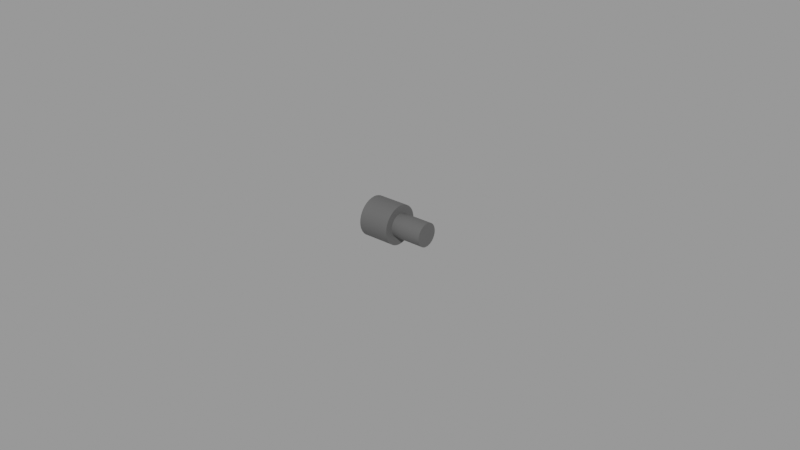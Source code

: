 # Source: ifcs.blend  (saved by Blender 2.83.18; exported with 4.5.12 LTS)
import bpy
from mathutils import Matrix  # noqa: F401  (used for matrix-valued properties, if any)

bpy.ops.wm.read_factory_settings(use_empty=True)
scene = bpy.context.scene
scene.name = 'Empty'

# ---- materials (node trees are filled in below, after node groups)
mat_material = bpy.data.materials.new('Material')
mat_material.use_transparent_shadow = False

# ---- node groups
ng_auto_smooth = bpy.data.node_groups.new('Auto Smooth', 'GeometryNodeTree')
_s = ng_auto_smooth.interface.new_socket(name='Geometry', in_out='OUTPUT', socket_type='NodeSocketGeometry')
_s = ng_auto_smooth.interface.new_socket(name='Geometry', in_out='INPUT', socket_type='NodeSocketGeometry')
_s = ng_auto_smooth.interface.new_socket(name='Angle', in_out='INPUT', socket_type='NodeSocketFloat')
_s.subtype = 'ANGLE'
_s.min_value = 0.0
_s.max_value = 3.142
ng_auto_smooth.is_modifier = True
_N = ng_auto_smooth.nodes; _L = ng_auto_smooth.links
n0 = _N.new('NodeGroupOutput'); n0.name = 'Group Output'; n0.location = (480, -100)
n1 = _N.new('NodeGroupInput'); n1.name = 'Group Input'; n1.location = (-420, -300)
n2 = _N.new('NodeGroupInput'); n2.name = 'Group Input.001'; n2.location = (-60, -100)
n3 = _N.new('GeometryNodeSetShadeSmooth'); n3.name = 'Set Shade Smooth'; n3.location = (120, -100)
n3.domain = 'EDGE'
n4 = _N.new('GeometryNodeSetShadeSmooth'); n4.name = 'Set Shade Smooth.001'; n4.location = (300, -100)
n5 = _N.new('GeometryNodeInputMeshEdgeAngle'); n5.name = 'Edge Angle'; n5.location = (-420, -220)
n6 = _N.new('GeometryNodeInputEdgeSmooth'); n6.name = 'Is Edge Smooth'; n6.location = (-60, -160)
n7 = _N.new('GeometryNodeInputShadeSmooth'); n7.name = 'Is Face Smooth'; n7.location = (-240, -340)
n8 = _N.new('FunctionNodeBooleanMath'); n8.name = 'Boolean Math'; n8.location = (-60, -220)
n9 = _N.new('FunctionNodeCompare'); n9.name = 'Compare'; n9.location = (-240, -180)
n9.operation = 'LESS_EQUAL'
_L.new(n5.outputs[0], n9.inputs[0])
_L.new(n4.outputs[0], n0.inputs[0])
_L.new(n1.outputs[1], n9.inputs[1])
_L.new(n9.outputs[0], n8.inputs[0])
_L.new(n7.outputs[0], n8.inputs[1])
_L.new(n2.outputs[0], n3.inputs[0])
_L.new(n6.outputs[0], n3.inputs[1])
_L.new(n3.outputs[0], n4.inputs[0])
_L.new(n8.outputs[0], n3.inputs[2])
n0.is_active_output = True

# ---- material node trees
mat_material.use_nodes = True; mat_material.node_tree.nodes.clear()
_N = mat_material.node_tree.nodes; _L = mat_material.node_tree.links
n0 = _N.new('ShaderNodeBsdfPrincipled'); n0.name = 'Principled BSDF'; n0.location = (10, 300)
n0.distribution = 'GGX'
n0.subsurface_method = 'BURLEY'
n0.inputs[0].default_value = (0.1, 0.1, 0.1, 1.0)
n0.inputs[3].default_value = 1.45
n0.inputs[27].default_value = (0.0, 0.0, 0.0, 1.0)
n0.inputs[28].default_value = 1.0
n1 = _N.new('ShaderNodeOutputMaterial'); n1.name = 'Material Output'; n1.location = (300, 300)
_L.new(n0.outputs[0], n1.inputs[0])
n1.is_active_output = True

# ---- meshes
me_cylinder = bpy.data.meshes.new('Cylinder')
me_cylinder.from_pydata([(-0.005, 0.00625, 3.13e-10), (0.005, 0.003745, -3.312e-10), (-0.005, 0.006155, -0.001085), (0.005, 0.003688, -0.0006504), (-0.005, 0.005873, -0.002138), (0.005, 0.003519, -0.001281), (-0.005, 0.005413, -0.003125), (0.005, 0.003243, -0.001873), (-0.005, 0.004788, -0.004017), (0.005, 0.002869, -0.002407), (-0.005, 0.004017, -0.004788), (0.005, 0.002407, -0.002869), (-0.005, 0.003125, -0.005413), (0.005, 0.001873, -0.003243), (-0.005, 0.002138, -0.005873), (0.005, 0.001281, -0.003519), (-0.005, 0.001085, -0.006155), (0.005, 0.0006504, -0.003688), (-0.005, 6.255e-10, -0.00625), (0.005, 3.965e-11, -0.003745), (-0.005, -0.001085, -0.006155), (0.005, -0.0006504, -0.003688), (-0.005, -0.002138, -0.005873), (0.005, -0.001281, -0.003519), (-0.005, -0.003125, -0.005413), (0.005, -0.001873, -0.003243), (-0.005, -0.004017, -0.004788), (0.005, -0.002407, -0.002869), (-0.005, -0.004788, -0.004017), (0.005, -0.002869, -0.002407), (-0.005, -0.005413, -0.003125), (0.005, -0.003243, -0.001873), (-0.005, -0.005873, -0.002138), (0.005, -0.003519, -0.001281), (-0.005, -0.006155, -0.001085), (0.005, -0.003688, -0.0006504), (-0.005, -0.00625, -2.121e-09), (0.005, -0.003745, -1.49e-09), (-0.005, -0.006155, 0.001085), (0.005, -0.003688, 0.0006503), (-0.005, -0.005873, 0.002138), (0.005, -0.003519, 0.001281), (-0.005, -0.005413, 0.003125), (0.005, -0.003243, 0.001873), (-0.005, -0.004788, 0.004017), (0.005, -0.002869, 0.002407), (-0.005, -0.004017, 0.004788), (0.005, -0.002407, 0.002869), (-0.005, -0.003125, 0.005413), (0.005, -0.001873, 0.003243), (-0.005, -0.002138, 0.005873), (0.005, -0.001281, 0.003519), (-0.005, -0.001085, 0.006155), (0.005, -0.0006504, 0.003688), (-0.005, -2.752e-09, 0.00625), (0.005, -1.644e-09, 0.003745), (-0.005, 0.001085, 0.006155), (0.005, 0.0006503, 0.003688), (-0.005, 0.002138, 0.005873), (0.005, 0.001281, 0.003519), (-0.005, 0.003125, 0.005413), (0.005, 0.001873, 0.003243), (-0.005, 0.004017, 0.004788), (0.005, 0.002407, 0.002869), (-0.005, 0.004788, 0.004017), (0.005, 0.002869, 0.002407), (-0.005, 0.005413, 0.003125), (0.005, 0.003243, 0.001873), (-0.005, 0.005873, 0.002138), (0.005, 0.003519, 0.001281), (-0.005, 0.006155, 0.001085), (0.005, 0.003688, 0.0006504), (0.005, 0.006155, -0.001085), (0.005, 0.00625, -2.334e-10), (0.005, 0.005873, -0.002138), (0.005, 0.005413, -0.003125), (0.005, 0.004788, -0.004017), (0.005, 0.004017, -0.004788), (0.005, 0.003125, -0.005413), (0.005, 0.002138, -0.005873), (0.005, 0.001085, -0.006155), (0.005, 6.255e-10, -0.00625), (0.005, -0.001085, -0.006155), (0.005, -0.002138, -0.005873), (0.005, -0.003125, -0.005413), (0.005, -0.004017, -0.004788), (0.005, -0.004788, -0.004017), (0.005, -0.005413, -0.003125), (0.005, -0.005873, -0.002138), (0.005, -0.006155, -0.001085), (0.005, -0.00625, -2.667e-09), (0.005, -0.006155, 0.001085), (0.005, -0.005873, 0.002138), (0.005, -0.005413, 0.003125), (0.005, -0.004788, 0.004017), (0.005, -0.004017, 0.004788), (0.005, -0.003125, 0.005413), (0.005, -0.002138, 0.005873), (0.005, -0.001085, 0.006155), (0.005, -2.752e-09, 0.00625), (0.005, 0.001085, 0.006155), (0.005, 0.002138, 0.005873), (0.005, 0.003125, 0.005413), (0.005, 0.004017, 0.004788), (0.005, 0.004788, 0.004017), (0.005, 0.005413, 0.003125), (0.005, 0.005873, 0.002138), (0.005, 0.006155, 0.001085)], [], [(0, 73, 72, 2), (2, 72, 74, 4), (4, 74, 75, 6), (6, 75, 76, 8), (8, 76, 77, 10), (10, 77, 78, 12), (12, 78, 79, 14), (14, 79, 80, 16), (16, 80, 81, 18), (18, 81, 82, 20), (20, 82, 83, 22), (22, 83, 84, 24), (24, 84, 85, 26), (26, 85, 86, 28), (28, 86, 87, 30), (30, 87, 88, 32), (32, 88, 89, 34), (34, 89, 90, 36), (36, 90, 91, 38), (38, 91, 92, 40), (40, 92, 93, 42), (42, 93, 94, 44), (44, 94, 95, 46), (46, 95, 96, 48), (48, 96, 97, 50), (50, 97, 98, 52), (52, 98, 99, 54), (54, 99, 100, 56), (56, 100, 101, 58), (58, 101, 102, 60), (60, 102, 103, 62), (62, 103, 104, 64), (64, 104, 105, 66), (66, 105, 106, 68), (68, 106, 107, 70), (70, 107, 73, 0), (1, 3, 72, 73), (3, 5, 74, 72), (5, 7, 75, 74), (7, 9, 76, 75), (9, 11, 77, 76), (11, 13, 78, 77), (13, 15, 79, 78), (15, 17, 80, 79), (17, 19, 81, 80), (19, 21, 82, 81), (21, 23, 83, 82), (23, 25, 84, 83), (25, 27, 85, 84), (27, 29, 86, 85), (29, 31, 87, 86), (31, 33, 88, 87), (33, 35, 89, 88), (35, 37, 90, 89), (37, 39, 91, 90), (39, 41, 92, 91), (41, 43, 93, 92), (43, 45, 94, 93), (45, 47, 95, 94), (47, 49, 96, 95), (49, 51, 97, 96), (51, 53, 98, 97), (53, 55, 99, 98), (55, 57, 100, 99), (57, 59, 101, 100), (59, 61, 102, 101), (61, 63, 103, 102), (63, 65, 104, 103), (65, 67, 105, 104), (67, 69, 106, 105), (69, 71, 107, 106), (71, 1, 73, 107)])
me_cylinder.polygons.foreach_set('use_smooth', [True] * 72)
_uv = me_cylinder.uv_layers.new(name='UVMap')
_uv.uv.foreach_set('vector', [1.0, 0.5, 1.0, 1.0, 0.9722, 1.0, 0.9722, 0.5, 0.9722, 0.5, 0.9722, 1.0, 0.9444, 1.0, 0.9444, 0.5, 0.9444, 0.5, 0.9444, 1.0, 0.9167, 1.0, 0.9167, 0.5, 0.9167, 0.5, 0.9167, 1.0, 0.8889, 1.0, 0.8889, 0.5, 0.8889, 0.5, 0.8889, 1.0, 0.8611, 1.0, 0.8611, 0.5, 0.8611, 0.5, 0.8611, 1.0, 0.8333, 1.0, 0.8333, 0.5, 0.8333, 0.5, 0.8333, 1.0, 0.8056, 1.0, 0.8056, 0.5, 0.8056, 0.5, 0.8056, 1.0, 0.7778, 1.0, 0.7778, 0.5, 0.7778, 0.5, 0.7778, 1.0, 0.75, 1.0, 0.75, 0.5, 0.75, 0.5, 0.75, 1.0, 0.7222, 1.0, 0.7222, 0.5, 0.7222, 0.5, 0.7222, 1.0, 0.6944, 1.0, 0.6944, 0.5, 0.6944, 0.5, 0.6944, 1.0, 0.6667, 1.0, 0.6667, 0.5, 0.6667, 0.5, 0.6667, 1.0, 0.6389, 1.0, 0.6389, 0.5, 0.6389, 0.5, 0.6389, 1.0, 0.6111, 1.0, 0.6111, 0.5, 0.6111, 0.5, 0.6111, 1.0, 0.5833, 1.0, 0.5833, 0.5, 0.5833, 0.5, 0.5833, 1.0, 0.5556, 1.0, 0.5556, 0.5, 0.5556, 0.5, 0.5556, 1.0, 0.5278, 1.0, 0.5278, 0.5, 0.5278, 0.5, 0.5278, 1.0, 0.5, 1.0, 0.5, 0.5, 0.5, 0.5, 0.5, 1.0, 0.4722, 1.0, 0.4722, 0.5, 0.4722, 0.5, 0.4722, 1.0, 0.4444, 1.0, 0.4444, 0.5, 0.4444, 0.5, 0.4444, 1.0, 0.4167, 1.0, 0.4167, 0.5, 0.4167, 0.5, 0.4167, 1.0, 0.3889, 1.0, 0.3889, 0.5, 0.3889, 0.5, 0.3889, 1.0, 0.3611, 1.0, 0.3611, 0.5, 0.3611, 0.5, 0.3611, 1.0, 0.3333, 1.0, 0.3333, 0.5, 0.3333, 0.5, 0.3333, 1.0, 0.3056, 1.0, 0.3056, 0.5, 0.3056, 0.5, 0.3056, 1.0, 0.2778, 1.0, 0.2778, 0.5, 0.2778, 0.5, 0.2778, 1.0, 0.25, 1.0, 0.25, 0.5, 0.25, 0.5, 0.25, 1.0, 0.2222, 1.0, 0.2222, 0.5, 0.2222, 0.5, 0.2222, 1.0, 0.1944, 1.0, 0.1944, 0.5, 0.1944, 0.5, 0.1944, 1.0, 0.1667, 1.0, 0.1667, 0.5, 0.1667, 0.5, 0.1667, 1.0, 0.1389, 1.0, 0.1389, 0.5, 0.1389, 0.5, 0.1389, 1.0, 0.1111, 1.0, 0.1111, 0.5, 0.1111, 0.5, 0.1111, 1.0, 0.08333, 1.0, 0.08333, 0.5, 0.08333, 0.5, 0.08333, 1.0, 0.05556, 1.0, 0.05556, 0.5, 0.05556, 0.5, 0.05556, 1.0, 0.02778, 1.0, 0.02778, 0.5, 0.02778, 0.5, 0.02778, 1.0, -3.316e-07, 1.0, -3.316e-07, 0.5, 0.25, 0.4298, 0.2812, 0.427, 0.2917, 0.4864, 0.25, 0.49, 0.2812, 0.427, 0.3115, 0.4189, 0.3321, 0.4755, 0.2917, 0.4864, 0.3115, 0.4189, 0.3399, 0.4057, 0.37, 0.4578, 0.3321, 0.4755, 0.3399, 0.4057, 0.3656, 0.3877, 0.4043, 0.4339, 0.37, 0.4578, 0.3656, 0.3877, 0.3877, 0.3656, 0.4339, 0.4043, 0.4043, 0.4339, 0.3877, 0.3656, 0.4057, 0.3399, 0.4578, 0.37, 0.4339, 0.4043, 0.4057, 0.3399, 0.4189, 0.3115, 0.4755, 0.3321, 0.4578, 0.37, 0.4189, 0.3115, 0.427, 0.2812, 0.4864, 0.2917, 0.4755, 0.3321, 0.427, 0.2812, 0.4298, 0.25, 0.49, 0.25, 0.4864, 0.2917, 0.4298, 0.25, 0.427, 0.2188, 0.4864, 0.2083, 0.49, 0.25, 0.427, 0.2188, 0.4189, 0.1885, 0.4755, 0.1679, 0.4864, 0.2083, 0.4189, 0.1885, 0.4057, 0.1601, 0.4578, 0.13, 0.4755, 0.1679, 0.4057, 0.1601, 0.3877, 0.1344, 0.4339, 0.09573, 0.4578, 0.13, 0.3877, 0.1344, 0.3656, 0.1123, 0.4043, 0.06615, 0.4339, 0.09573, 0.3656, 0.1123, 0.3399, 0.09431, 0.37, 0.04215, 0.4043, 0.06615, 0.3399, 0.09431, 0.3115, 0.08107, 0.3321, 0.02447, 0.37, 0.04215, 0.3115, 0.08107, 0.2812, 0.07296, 0.2917, 0.01365, 0.3321, 0.02447, 0.2812, 0.07296, 0.25, 0.07023, 0.25, 0.01, 0.2917, 0.01365, 0.25, 0.07023, 0.2188, 0.07296, 0.2083, 0.01365, 0.25, 0.01, 0.2188, 0.07296, 0.1885, 0.08107, 0.1679, 0.02447, 0.2083, 0.01365, 0.1885, 0.08107, 0.1601, 0.09431, 0.13, 0.04215, 0.1679, 0.02447, 0.1601, 0.09431, 0.1344, 0.1123, 0.09573, 0.06615, 0.13, 0.04215, 0.1344, 0.1123, 0.1123, 0.1344, 0.06615, 0.09573, 0.09573, 0.06615, 0.1123, 0.1344, 0.09431, 0.1601, 0.04215, 0.13, 0.06615, 0.09573, 0.09431, 0.1601, 0.08107, 0.1885, 0.02447, 0.1679, 0.04215, 0.13, 0.08107, 0.1885, 0.07296, 0.2188, 0.01365, 0.2083, 0.02447, 0.1679, 0.07296, 0.2188, 0.07023, 0.25, 0.01, 0.25, 0.01365, 0.2083, 0.07023, 0.25, 0.07296, 0.2812, 0.01365, 0.2917, 0.01, 0.25, 0.07296, 0.2812, 0.08107, 0.3115, 0.02447, 0.3321, 0.01365, 0.2917, 0.08107, 0.3115, 0.09431, 0.3399, 0.04215, 0.37, 0.02447, 0.3321, 0.09431, 0.3399, 0.1123, 0.3656, 0.06615, 0.4043, 0.04215, 0.37, 0.1123, 0.3656, 0.1344, 0.3877, 0.09573, 0.4339, 0.06615, 0.4043, 0.1344, 0.3877, 0.1601, 0.4057, 0.13, 0.4578, 0.09573, 0.4339, 0.1601, 0.4057, 0.1885, 0.4189, 0.1679, 0.4755, 0.13, 0.4578, 0.1885, 0.4189, 0.2188, 0.427, 0.2083, 0.4864, 0.1679, 0.4755, 0.2188, 0.427, 0.25, 0.4298, 0.25, 0.49, 0.2083, 0.4864])
me_cylinder.materials.append(mat_material)
me_cylinder.use_remesh_fix_poles = True
me_cylinder.use_remesh_preserve_attributes = False
me_cylinder.use_mirror_vertex_groups = False
me_cylinder.update()
me_cylinder_001 = bpy.data.meshes.new('Cylinder.001')
me_cylinder_001.from_pydata([(0.005, 0.003745, -3.312e-10), (0.005, 0.003688, -0.0006504), (0.005, 0.003519, -0.001281), (0.005, 0.003243, -0.001873), (0.005, 0.002869, -0.002407), (0.005, 0.002407, -0.002869), (0.005, 0.001873, -0.003243), (0.005, 0.001281, -0.003519), (0.005, 0.0006504, -0.003688), (0.005, 3.965e-11, -0.003745), (0.005, -0.0006504, -0.003688), (0.005, -0.001281, -0.003519), (0.005, -0.001873, -0.003243), (0.005, -0.002407, -0.002869), (0.005, -0.002869, -0.002407), (0.005, -0.003243, -0.001873), (0.005, -0.003519, -0.001281), (0.005, -0.003688, -0.0006504), (0.005, -0.003745, -1.49e-09), (0.005, -0.003688, 0.0006503), (0.005, -0.003519, 0.001281), (0.005, -0.003243, 0.001873), (0.005, -0.002869, 0.002407), (0.005, -0.002407, 0.002869), (0.005, -0.001873, 0.003243), (0.005, -0.001281, 0.003519), (0.005, -0.0006504, 0.003688), (0.005, -1.644e-09, 0.003745), (0.005, 0.0006503, 0.003688), (0.005, 0.001281, 0.003519), (0.005, 0.001873, 0.003243), (0.005, 0.002407, 0.002869), (0.005, 0.002869, 0.002407), (0.005, 0.003243, 0.001873), (0.005, 0.003519, 0.001281), (0.005, 0.003688, 0.0006504), (0.015, 0.003688, -0.0006504), (0.015, 0.003745, -3.312e-10), (0.015, 0.003519, -0.001281), (0.015, 0.003243, -0.001873), (0.015, 0.002869, -0.002407), (0.015, 0.002407, -0.002869), (0.015, 0.001873, -0.003243), (0.015, 0.001281, -0.003519), (0.015, 0.0006504, -0.003688), (0.015, 9.151e-11, -0.003745), (0.015, -0.0006504, -0.003688), (0.015, -0.001281, -0.003519), (0.015, -0.001873, -0.003243), (0.015, -0.002407, -0.002869), (0.015, -0.002869, -0.002407), (0.015, -0.003243, -0.001873), (0.015, -0.003519, -0.001281), (0.015, -0.003688, -0.0006504), (0.015, -0.003745, -1.49e-09), (0.015, -0.003688, 0.0006503), (0.015, -0.003519, 0.001281), (0.015, -0.003243, 0.001873), (0.015, -0.002869, 0.002407), (0.015, -0.002407, 0.002869), (0.015, -0.001873, 0.003243), (0.015, -0.001281, 0.003519), (0.015, -0.0006504, 0.003688), (0.015, -1.592e-09, 0.003745), (0.015, 0.0006503, 0.003688), (0.015, 0.001281, 0.003519), (0.015, 0.001873, 0.003243), (0.015, 0.002407, 0.002869), (0.015, 0.002869, 0.002407), (0.015, 0.003243, 0.001873), (0.015, 0.003519, 0.001281), (0.015, 0.003688, 0.0006504)], [], [(12, 11, 47, 48), (36, 37, 71, 70, 69, 68, 67, 66, 65, 64, 63, 62, 61, 60, 59, 58, 57, 56, 55, 54, 53, 52, 51, 50, 49, 48, 47, 46, 45, 44, 43, 42, 41, 40, 39, 38), (26, 25, 61, 62), (13, 12, 48, 49), (27, 26, 62, 63), (14, 13, 49, 50), (1, 0, 37, 36), (28, 27, 63, 64), (15, 14, 50, 51), (2, 1, 36, 38), (29, 28, 64, 65), (16, 15, 51, 52), (3, 2, 38, 39), (30, 29, 65, 66), (17, 16, 52, 53), (4, 3, 39, 40), (31, 30, 66, 67), (18, 17, 53, 54), (5, 4, 40, 41), (32, 31, 67, 68), (19, 18, 54, 55), (6, 5, 41, 42), (33, 32, 68, 69), (20, 19, 55, 56), (7, 6, 42, 43), (34, 33, 69, 70), (21, 20, 56, 57), (8, 7, 43, 44), (35, 34, 70, 71), (22, 21, 57, 58), (9, 8, 44, 45), (0, 35, 71, 37), (23, 22, 58, 59), (10, 9, 45, 46), (24, 23, 59, 60), (11, 10, 46, 47), (25, 24, 60, 61)])
me_cylinder_001.polygons.foreach_set('use_smooth', [True] * 37)
_uv = me_cylinder_001.uv_layers.new(name='UVMap')
_uv.uv.foreach_set('vector', [0.4057, 0.1601, 0.4189, 0.1885, 0.4189, 0.1885, 0.4057, 0.1601, 0.2812, 0.427, 0.25, 0.4298, 0.2188, 0.427, 0.1885, 0.4189, 0.1601, 0.4057, 0.1344, 0.3877, 0.1123, 0.3656, 0.09431, 0.3399, 0.08107, 0.3115, 0.07296, 0.2812, 0.07023, 0.25, 0.07296, 0.2188, 0.08107, 0.1885, 0.09431, 0.1601, 0.1123, 0.1344, 0.1344, 0.1123, 0.1601, 0.09431, 0.1885, 0.08107, 0.2188, 0.07296, 0.25, 0.07023, 0.2812, 0.07296, 0.3115, 0.08107, 0.3399, 0.09431, 0.3656, 0.1123, 0.3877, 0.1344, 0.4057, 0.1601, 0.4189, 0.1885, 0.427, 0.2188, 0.4298, 0.25, 0.427, 0.2812, 0.4189, 0.3115, 0.4057, 0.3399, 0.3877, 0.3656, 0.3656, 0.3877, 0.3399, 0.4057, 0.3115, 0.4189, 0.07296, 0.2188, 0.08107, 0.1885, 0.08107, 0.1885, 0.07296, 0.2188, 0.3877, 0.1344, 0.4057, 0.1601, 0.4057, 0.1601, 0.3877, 0.1344, 0.07023, 0.25, 0.07296, 0.2188, 0.07296, 0.2188, 0.07023, 0.25, 0.3656, 0.1123, 0.3877, 0.1344, 0.3877, 0.1344, 0.3656, 0.1123, 0.2812, 0.427, 0.25, 0.4298, 0.25, 0.4298, 0.2812, 0.427, 0.07296, 0.2812, 0.07023, 0.25, 0.07023, 0.25, 0.07296, 0.2812, 0.3399, 0.09431, 0.3656, 0.1123, 0.3656, 0.1123, 0.3399, 0.09431, 0.3115, 0.4189, 0.2812, 0.427, 0.2812, 0.427, 0.3115, 0.4189, 0.08107, 0.3115, 0.07296, 0.2812, 0.07296, 0.2812, 0.08107, 0.3115, 0.3115, 0.08107, 0.3399, 0.09431, 0.3399, 0.09431, 0.3115, 0.08107, 0.3399, 0.4057, 0.3115, 0.4189, 0.3115, 0.4189, 0.3399, 0.4057, 0.09431, 0.3399, 0.08107, 0.3115, 0.08107, 0.3115, 0.09431, 0.3399, 0.2812, 0.07296, 0.3115, 0.08107, 0.3115, 0.08107, 0.2812, 0.07296, 0.3656, 0.3877, 0.3399, 0.4057, 0.3399, 0.4057, 0.3656, 0.3877, 0.1123, 0.3656, 0.09431, 0.3399, 0.09431, 0.3399, 0.1123, 0.3656, 0.25, 0.07023, 0.2812, 0.07296, 0.2812, 0.07296, 0.25, 0.07023, 0.3877, 0.3656, 0.3656, 0.3877, 0.3656, 0.3877, 0.3877, 0.3656, 0.1344, 0.3877, 0.1123, 0.3656, 0.1123, 0.3656, 0.1344, 0.3877, 0.2188, 0.07296, 0.25, 0.07023, 0.25, 0.07023, 0.2188, 0.07296, 0.4057, 0.3399, 0.3877, 0.3656, 0.3877, 0.3656, 0.4057, 0.3399, 0.1601, 0.4057, 0.1344, 0.3877, 0.1344, 0.3877, 0.1601, 0.4057, 0.1885, 0.08107, 0.2188, 0.07296, 0.2188, 0.07296, 0.1885, 0.08107, 0.4189, 0.3115, 0.4057, 0.3399, 0.4057, 0.3399, 0.4189, 0.3115, 0.1885, 0.4189, 0.1601, 0.4057, 0.1601, 0.4057, 0.1885, 0.4189, 0.1601, 0.09431, 0.1885, 0.08107, 0.1885, 0.08107, 0.1601, 0.09431, 0.427, 0.2812, 0.4189, 0.3115, 0.4189, 0.3115, 0.427, 0.2812, 0.2188, 0.427, 0.1885, 0.4189, 0.1885, 0.4189, 0.2188, 0.427, 0.1344, 0.1123, 0.1601, 0.09431, 0.1601, 0.09431, 0.1344, 0.1123, 0.4298, 0.25, 0.427, 0.2812, 0.427, 0.2812, 0.4298, 0.25, 0.25, 0.4298, 0.2188, 0.427, 0.2188, 0.427, 0.25, 0.4298, 0.1123, 0.1344, 0.1344, 0.1123, 0.1344, 0.1123, 0.1123, 0.1344, 0.427, 0.2188, 0.4298, 0.25, 0.4298, 0.25, 0.427, 0.2188, 0.09431, 0.1601, 0.1123, 0.1344, 0.1123, 0.1344, 0.09431, 0.1601, 0.4189, 0.1885, 0.427, 0.2188, 0.427, 0.2188, 0.4189, 0.1885, 0.08107, 0.1885, 0.09431, 0.1601, 0.09431, 0.1601, 0.08107, 0.1885])
me_cylinder_001.materials.append(mat_material)
me_cylinder_001.use_remesh_fix_poles = True
me_cylinder_001.use_remesh_preserve_attributes = False
me_cylinder_001.use_mirror_vertex_groups = False
me_cylinder_001.update()

# ---- objects
ob_outerknob = bpy.data.objects.new('OuterKnob', me_cylinder)
ob_innerknob = bpy.data.objects.new('InnerKnob', me_cylinder_001)

# ---- transforms, parenting, visibility, modifiers, constraints
ob_outerknob.location = (0.005, 0.0, 0.0)
ob_outerknob.lineart.crease_threshold = 0.0
_m = ob_outerknob.modifiers.new('Auto Smooth', 'NODES')
_m.node_group = ng_auto_smooth
_gi = [s.identifier for s in ng_auto_smooth.interface.items_tree if s.item_type == 'SOCKET' and s.in_out == 'INPUT']
_m[_gi[1]] = 0.5236  # Angle
ob_innerknob.location = (0.005, 0.0, 0.0)
ob_innerknob.lineart.crease_threshold = 0.0
_m = ob_innerknob.modifiers.new('Auto Smooth', 'NODES')
_m.node_group = ng_auto_smooth
_gi = [s.identifier for s in ng_auto_smooth.interface.items_tree if s.item_type == 'SOCKET' and s.in_out == 'INPUT']
_m[_gi[1]] = 0.5236  # Angle

# ---- collection membership
scene.collection.objects.link(ob_outerknob)
scene.collection.objects.link(ob_innerknob)

# ---- scene / render settings (as saved in the file)
scene.frame_start = 1; scene.frame_end = 250; scene.frame_set(1)
scene.render.engine = 'BLENDER_EEVEE_NEXT'
scene.render.image_settings.exr_codec = 'NONE'
scene.render.simplify_subdivision_render = 0
scene.render.simplify_child_particles_render = 0.0
scene.cycles.use_denoising = False
scene.cycles.samples = 128
scene.cycles.sampling_pattern = 'TABULATED_SOBOL'
scene.cycles.use_adaptive_sampling = False
scene.cycles.use_light_tree = False
scene.view_settings.view_transform = 'Filmic'
bpy.context.view_layer.update()

# ---- added for rendering (the .blend has no active camera and no usable light): camera, sun + grey world if the file has none
cam_auto = bpy.data.cameras.new('AutoCamera')
cam_auto.lens = 50.0
cam_auto.sensor_width = 36.0
cam_auto.clip_end = 1000.0
ob_auto_camera = bpy.data.objects.new('AutoCamera', cam_auto)
scene.collection.objects.link(ob_auto_camera)
ob_auto_camera.location = (0.195045, -0.222054, 0.148036)
ob_auto_camera.rotation_euler = (1.09748, -7.21219e-08, 0.694738)
scene.camera = ob_auto_camera
light_auto_sun = bpy.data.lights.new('AutoSun', 'SUN')
light_auto_sun.energy = 3.0
light_auto_sun.angle = 0.0523599
ob_auto_sun = bpy.data.objects.new('AutoSun', light_auto_sun)
scene.collection.objects.link(ob_auto_sun)
ob_auto_sun.rotation_euler = (0.872665, 0.174533, 0.523599)
if scene.world is None:
    world_auto = bpy.data.worlds.new('AutoWorld')
    world_auto.color = (0.3, 0.3, 0.3)
    scene.world = world_auto
bpy.context.view_layer.update()
